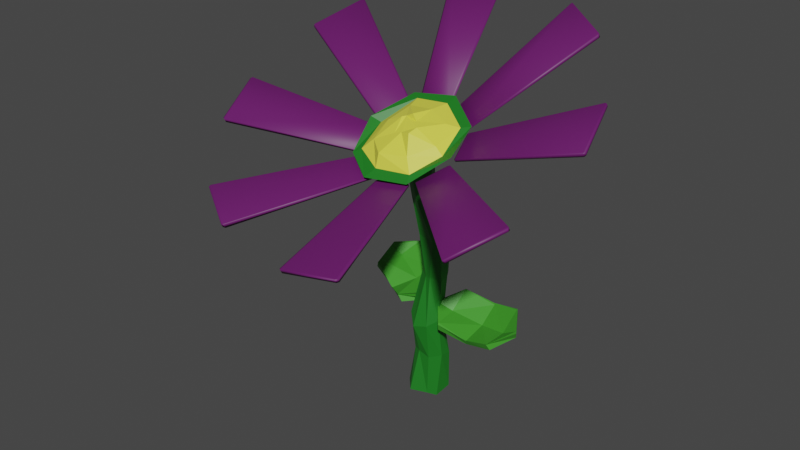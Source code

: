 # Source: FlowerPurple.blend  (saved by Blender 3.3.6; exported with 4.5.12 LTS)
import bpy
from mathutils import Matrix  # noqa: F401  (used for matrix-valued properties, if any)

bpy.ops.wm.read_factory_settings(use_empty=True)
scene = bpy.context.scene
scene.name = 'Scene'

# ---- collections
col_collection = bpy.data.collections.new('Collection'); scene.collection.children.link(col_collection)

# ---- materials (node trees are filled in below, after node groups)
mat_material_004 = bpy.data.materials.new('Material.004')
mat_material_004.use_transparent_shadow = False
mat_material_001 = bpy.data.materials.new('Material.001')
mat_material_001.use_transparent_shadow = False
mat_material_002 = bpy.data.materials.new('Material.002')
mat_material_002.use_transparent_shadow = False
mat_material_003 = bpy.data.materials.new('Material.003')
mat_material_003.use_transparent_shadow = False

# ---- material node trees
mat_material_004.use_nodes = True; mat_material_004.node_tree.nodes.clear()
_N = mat_material_004.node_tree.nodes; _L = mat_material_004.node_tree.links
n0 = _N.new('ShaderNodeBsdfPrincipled'); n0.name = 'Principled BSDF'; n0.location = (10, 300)
n0.distribution = 'GGX'
n0.subsurface_method = 'RANDOM_WALK_SKIN'
n0.inputs[0].default_value = (0.1336, 0.01061, 0.1308, 1.0)
n0.inputs[3].default_value = 1.45
n0.inputs[27].default_value = (0.0, 0.0, 0.0, 1.0)
n0.inputs[28].default_value = 1.0
n1 = _N.new('ShaderNodeOutputMaterial'); n1.name = 'Material Output'; n1.location = (300, 300)
_L.new(n0.outputs[0], n1.inputs[0])
n1.is_active_output = True
mat_material_001.use_nodes = True; mat_material_001.node_tree.nodes.clear()
_N = mat_material_001.node_tree.nodes; _L = mat_material_001.node_tree.links
n0 = _N.new('ShaderNodeBsdfPrincipled'); n0.name = 'Principled BSDF'; n0.location = (10, 300)
n0.distribution = 'GGX'
n0.subsurface_method = 'RANDOM_WALK_SKIN'
n0.inputs[0].default_value = (0.01114, 0.1788, 0.0137, 1.0)
n0.inputs[3].default_value = 1.45
n0.inputs[27].default_value = (0.0, 0.0, 0.0, 1.0)
n0.inputs[28].default_value = 1.0
n1 = _N.new('ShaderNodeOutputMaterial'); n1.name = 'Material Output'; n1.location = (300, 300)
_L.new(n0.outputs[0], n1.inputs[0])
n1.is_active_output = True
mat_material_002.use_nodes = True; mat_material_002.node_tree.nodes.clear()
_N = mat_material_002.node_tree.nodes; _L = mat_material_002.node_tree.links
n0 = _N.new('ShaderNodeBsdfPrincipled'); n0.name = 'Principled BSDF'; n0.location = (10, 300)
n0.distribution = 'GGX'
n0.subsurface_method = 'RANDOM_WALK_SKIN'
n0.inputs[0].default_value = (0.8, 0.7902, 0.0755, 1.0)
n0.inputs[3].default_value = 1.45
n0.inputs[27].default_value = (0.0, 0.0, 0.0, 1.0)
n0.inputs[28].default_value = 1.0
n1 = _N.new('ShaderNodeOutputMaterial'); n1.name = 'Material Output'; n1.location = (300, 300)
_L.new(n0.outputs[0], n1.inputs[0])
n1.is_active_output = True
mat_material_003.use_nodes = True; mat_material_003.node_tree.nodes.clear()
_N = mat_material_003.node_tree.nodes; _L = mat_material_003.node_tree.links
n0 = _N.new('ShaderNodeBsdfPrincipled'); n0.name = 'Principled BSDF'; n0.location = (10, 300)
n0.distribution = 'GGX'
n0.subsurface_method = 'RANDOM_WALK_SKIN'
n0.inputs[0].default_value = (0.04896, 0.3111, 0.02246, 1.0)
n0.inputs[3].default_value = 1.45
n0.inputs[27].default_value = (0.0, 0.0, 0.0, 1.0)
n0.inputs[28].default_value = 1.0
n1 = _N.new('ShaderNodeOutputMaterial'); n1.name = 'Material Output'; n1.location = (300, 300)
_L.new(n0.outputs[0], n1.inputs[0])
n1.is_active_output = True

# ---- world
world_world = bpy.data.worlds.new('World'); scene.world = world_world
world_world.use_nodes = True; world_world.node_tree.nodes.clear()
_N = world_world.node_tree.nodes; _L = world_world.node_tree.links
n0 = _N.new('ShaderNodeOutputWorld'); n0.name = 'World Output'; n0.location = (300, 300)
n1 = _N.new('ShaderNodeBackground'); n1.name = 'Background'; n1.location = (10, 300)
n1.inputs[0].default_value = (0.05088, 0.05088, 0.05088, 1.0)
_L.new(n1.outputs[0], n0.inputs[0])
n0.is_active_output = True
world_world.color = (0.05088, 0.05088, 0.05088)
world_world.use_sun_shadow = False
world_world.sun_shadow_jitter_overblur = 0.0

# ---- meshes
me_cube_001 = bpy.data.meshes.new('Cube.001')
me_cube_001.from_pydata([(0.9506, -0.52, 67.79), (0.9646, -0.5493, 67.87), (0.9146, -0.5154, 67.94), (0.9637, -0.5629, 68.17), (0.948, -0.5486, 68.43), (0.9139, -0.5256, 68.17), (0.8184, 0.06587, 71.36), (0.788, 0.0456, 71.36), (0.8209, 0.0835, 71.76), (0.8161, 0.03631, 71.99), (0.8202, 0.07324, 71.99), (0.7874, 0.03541, 71.59), (3.778, -0.6611, 78.75), (3.807, -0.6597, 79.16), (3.772, -0.6894, 78.75), (3.775, -0.71, 79.84), (3.77, -0.723, 79.49), (3.805, -0.6906, 79.84), (3.546, 0.3637, 84.99), (3.531, 0.3794, 85.31), (3.579, 0.3503, 85.31), (3.544, 0.314, 86.08), (3.577, 0.3194, 85.99), (3.529, 0.349, 85.98), (-1.265, -0.2606, 68.5), (-1.216, -0.2947, 68.42), (-1.266, -0.2852, 69.04), (-1.263, -0.305, 69.05), (-1.217, -0.3049, 68.65), (-1.126, -0.8856, 64.69), (-1.092, -0.8561, 65.0), (-1.124, -0.898, 64.7), (-1.126, -0.9243, 65.28), (-1.093, -0.8663, 65.23), (-4.161, -0.9115, 74.28), (-4.127, -0.8599, 74.19), (-4.127, -0.9246, 75.19), (-4.129, -0.9045, 75.18), (-4.163, -0.9423, 74.96), (-3.891, -1.922, 67.73), (-3.89, -1.934, 67.73), (-3.938, -1.922, 68.12), (-3.94, -1.953, 68.8), (-3.893, -1.981, 68.76), (-0.8418, 0.3411, 72.35), (-0.8344, 0.3611, 72.84), (-0.8222, 0.3175, 72.35), (-0.8348, 0.3549, 72.98), (-0.8435, 0.3117, 72.99), (-0.823, 0.3059, 72.61), (-1.199, -0.1463, 69.19), (-1.169, -0.1564, 69.28), (-1.228, -0.1743, 69.33), (-1.2, -0.1752, 69.83), (-1.229, -0.1833, 69.53), (-1.17, -0.168, 69.53), (-3.146, 1.554, 89.58), (-3.171, 1.554, 89.91), (-3.117, 1.563, 89.91), (-3.15, 1.504, 90.67), (-3.119, 1.536, 90.49), (-3.174, 1.522, 90.63), (-3.776, 0.6935, 83.99), (-3.78, 0.6572, 84.0), (-3.797, 0.6997, 84.37), (-3.78, 0.6445, 85.09), (-3.799, 0.6674, 85.09), (-3.782, 0.6282, 84.64), (-0.03304, 0.5239, 73.74), (0.004982, 0.5382, 74.37), (-0.03229, 0.5142, 73.74), (0.004982, 0.5382, 74.37), (-0.03403, 0.4885, 74.31), (-0.6596, 0.4272, 72.88), (-0.6573, 0.4177, 72.89), (-0.7106, 0.4283, 73.38), (-0.7106, 0.4277, 73.39), (-0.659, 0.392, 73.45), (-0.3085, 2.683, 98.11), (-0.3539, 2.72, 98.05), (-0.3563, 2.664, 99.07), (-0.3098, 2.663, 98.56), (-0.357, 2.673, 99.07), (-1.518, 2.496, 96.44), (-1.486, 2.545, 96.5), (-1.487, 2.489, 97.52), (-1.489, 2.499, 97.52), (-1.519, 2.476, 96.9), (0.7008, 0.1783, 71.94), (0.7482, 0.1578, 72.3), (0.6906, 0.1643, 71.95), (0.7481, 0.1555, 72.35), (0.6891, 0.1409, 72.46), (0.1674, 0.5029, 73.72), (0.1597, 0.4874, 73.72), (0.1429, 0.525, 74.33), (0.1429, 0.5239, 74.35), (0.1581, 0.4641, 74.24), (2.518, 1.722, 93.31), (2.51, 1.777, 93.42), (2.497, 1.719, 94.4), (2.516, 1.699, 93.8), (2.507, 1.733, 94.39), (1.496, 2.344, 96.75), (1.55, 2.361, 96.63), (1.54, 2.302, 97.6), (1.547, 2.317, 97.6), (1.495, 2.322, 97.21), (-0.4482, -1.327, 62.23), (-0.4424, -1.294, 62.46), (-0.4266, -1.348, 62.23), (-0.4281, -1.37, 62.7), (-0.4436, -1.311, 62.85), (-0.4496, -1.358, 62.86), (-1.012, -0.987, 64.09), (-1.033, -0.9819, 64.23), (-0.9736, -0.9728, 64.22), (-1.015, -1.016, 64.74), (-0.9748, -0.9906, 64.62), (-1.035, -1.005, 64.73), (-1.846, -3.906, 56.33), (-1.821, -3.921, 56.35), (-1.875, -3.937, 56.42), (-1.848, -3.955, 57.42), (-1.878, -3.975, 57.27), (-1.824, -3.962, 57.27), (-2.828, -3.312, 59.59), (-2.836, -3.356, 59.61), (-2.845, -3.301, 59.74), (-2.832, -3.361, 60.69), (-2.848, -3.344, 60.68), (-2.838, -3.395, 60.46), (0.3844, -1.252, 63.0), (0.3707, -1.232, 63.12), (0.4232, -1.264, 63.11), (0.4218, -1.285, 63.57), (0.3692, -1.254, 63.61), (0.3833, -1.282, 63.64), (-0.2534, -1.357, 62.08), (-0.291, -1.381, 62.1), (-0.2529, -1.334, 62.22), (-0.2558, -1.387, 62.72), (-0.2544, -1.356, 62.72), (-0.2923, -1.401, 62.54), (1.176, -4.09, 56.49), (1.207, -4.076, 56.67), (1.176, -4.119, 56.5), (1.173, -4.139, 57.58), (1.173, -4.162, 57.45), (1.204, -4.116, 57.57), (0.04076, -4.276, 54.87), (0.04644, -4.304, 54.88), (0.0005049, -4.274, 54.95), (0.03683, -4.325, 55.96), (-0.002201, -4.314, 55.84), (0.04355, -4.347, 55.83), (0.8877, -0.6775, 66.91), (0.9466, -0.6643, 66.93), (0.9448, -0.6911, 67.52), (0.8869, -0.6893, 67.17), (0.9381, -0.701, 67.52), (0.5453, -1.187, 63.53), (0.5395, -1.195, 63.53), (0.5292, -1.144, 63.87), (0.5284, -1.156, 64.13), (0.5377, -1.222, 64.13), (3.419, -2.292, 68.48), (3.433, -2.353, 68.51), (3.411, -2.349, 69.52), (3.431, -2.385, 69.23), (3.416, -2.339, 69.52), (2.739, -3.178, 62.72), (2.787, -3.194, 63.04), (2.734, -3.187, 62.72), (2.785, -3.227, 63.75), (2.731, -3.235, 63.76), (-0.8312, 0.438, 75.88), (-1.31, -0.3659, 71.4), (-1.106, -1.147, 65.85), (-0.4633, -1.551, 63.35), (0.4821, -1.422, 64.29), (1.047, -0.7967, 70.15), (0.853, 0.088, 73.58), (0.08822, 0.5803, 77.12), (-0.2641, -0.03694, 66.54), (-0.4248, -0.1755, 64.59), (-0.3021, -0.4833, 63.31), (-0.1717, -0.506, 62.69), (0.0419, -0.4687, 63.14), (0.189, -0.3097, 64.27), (0.09151, -0.06994, 65.17), (-0.0349, -0.04004, 65.21), (-0.3618, 0.1137, -0.495), (-0.1159, 0.4089, 0.268), (-0.452, -0.1474, 0.3646), (-0.1866, -0.4487, 0.2248), (0.1821, -0.3223, 0.268), (0.3103, -0.1491, -0.9159), (0.3782, 0.191, 0.5196), (0.1914, 0.4161, -0.3785), (-0.7467, -0.4973, 72.55), (-0.5522, -0.0508, 75.14), (-0.7441, -0.9271, 69.47), (-0.3368, -1.265, 68.56), (0.251, -1.128, 69.02), (0.6197, -0.7173, 71.1), (0.4577, -0.2328, 74.23), (-0.02577, -0.02185, 75.61), (-1.098, -0.2989, 70.24), (-0.6698, 0.3148, 75.32), (-0.9808, -1.024, 66.71), (-0.338, -1.352, 65.2), (0.4345, -1.277, 65.89), (0.7975, -0.7396, 69.41), (0.7106, -0.07417, 73.44), (0.05363, 0.3573, 75.94), (-0.3699, -0.523, 74.61), (-0.2945, -0.4727, 74.83), (-0.3128, -0.8193, 71.81), (-0.1501, -0.8063, 72.47), (0.08314, -0.874, 73.17), (0.1449, -0.7064, 74.09), (-0.005639, -0.5311, 74.52), (-0.1323, -0.4826, 75.84), (-0.04219, 0.1233, 55.34), (0.2174, 0.3602, 43.29), (0.1726, 0.3578, 32.17), (0.07841, 0.2244, 22.72), (0.1947, 0.2984, 9.511), (0.3861, 0.1724, 10.67), (0.2252, 0.1395, 20.88), (0.292, 0.1724, 32.98), (0.304, 0.1705, 42.83), (0.06621, 0.01331, 54.63), (0.1644, -0.1674, 53.57), (0.2924, -0.07268, 42.04), (0.2938, -0.03548, 31.93), (0.3078, -0.134, 21.21), (0.3761, -0.08008, 11.12), (0.1671, -0.2713, 10.57), (0.1667, -0.3641, 20.16), (0.05046, -0.1189, 32.35), (0.1406, -0.1615, 42.54), (0.06733, -0.2487, 52.5), (-0.1445, -0.3103, 52.88), (-0.04655, -0.09862, 42.57), (-0.08166, -0.07843, 31.91), (-0.1409, -0.4185, 19.2), (-0.09886, -0.2591, 11.37), (-0.2866, -0.1532, 10.95), (-0.3626, -0.2161, 21.42), (-0.31, 0.09445, 32.11), (-0.2837, -0.05468, 42.64), (-0.368, -0.2242, 54.0), (-0.3877, -0.1262, 54.07), (-0.2352, 0.2314, 43.02), (-0.2196, 0.1638, 31.44), (-0.3144, 0.04547, 21.91), (-0.2348, 0.2277, 10.65), (-0.1232, 0.3374, 10.15), (-0.1684, 0.1567, 21.68), (-0.1912, 0.3077, 31.97), (-0.08588, 0.371, 42.32), (-0.1313, 0.03232, 54.92)], [], [(14, 1, 3, 16), (20, 13, 17, 22), (29, 24, 35, 39), (21, 15, 4, 9), (2, 7, 11, 5), (8, 19, 23, 10), (35, 24, 26, 37), (41, 34, 38, 42), (50, 44, 56, 62), (43, 36, 27, 32), (25, 30, 33, 28), (31, 40, 43, 32), (58, 45, 47, 60), (64, 57, 61, 66), (73, 68, 79, 84), (65, 59, 48, 53), (46, 51, 55, 49), (52, 63, 67, 54), (78, 69, 71, 81), (84, 79, 82, 86), (93, 88, 99, 104), (85, 80, 72, 77), (70, 74, 77, 72), (75, 83, 87, 76), (98, 89, 91, 101), (104, 99, 102, 106), (114, 126, 120, 108), (105, 100, 92, 97), (90, 94, 97, 92), (95, 103, 107, 96), (121, 125, 111, 110), (127, 131, 124, 122), (138, 150, 144, 132), (129, 117, 113, 123), (109, 112, 118, 116), (115, 119, 130, 128), (145, 149, 135, 134), (151, 155, 148, 146), (161, 171, 166, 157), (153, 141, 137, 147), (133, 136, 142, 140), (139, 143, 154, 152), (166, 170, 158, 157), (172, 174, 169, 167), (175, 165, 160, 168), (156, 159, 164, 163), (162, 165, 175, 173), (0, 2, 1), (3, 5, 4), (6, 8, 7), (9, 11, 10), (12, 14, 13), (15, 17, 16), (18, 20, 19), (21, 23, 22), (26, 28, 27), (29, 31, 30), (36, 38, 37), (39, 41, 40), (44, 46, 45), (47, 49, 48), (50, 52, 51), (53, 55, 54), (56, 58, 57), (59, 61, 60), (62, 64, 63), (65, 67, 66), (68, 70, 69), (73, 75, 74), (80, 82, 81), (85, 87, 86), (88, 90, 89), (93, 95, 94), (100, 102, 101), (105, 107, 106), (108, 110, 109), (111, 113, 112), (114, 116, 115), (117, 119, 118), (120, 122, 121), (123, 125, 124), (126, 128, 127), (129, 131, 130), (132, 134, 133), (135, 137, 136), (138, 140, 139), (141, 143, 142), (144, 146, 145), (147, 149, 148), (150, 152, 151), (153, 155, 154), (158, 160, 159), (161, 163, 162), (168, 170, 169), (171, 173, 172), (6, 7, 2, 0), (1, 2, 5, 3), (4, 5, 11, 9), (10, 11, 7, 8), (18, 19, 8, 6), (9, 10, 23, 21), (22, 23, 19, 20), (12, 13, 20, 18), (21, 22, 17, 15), (16, 17, 13, 14), (0, 1, 14, 12), (15, 16, 3, 4), (29, 30, 25, 24), (24, 25, 28, 26), (27, 28, 33, 32), (32, 33, 30, 31), (39, 40, 31, 29), (42, 43, 40, 41), (35, 34, 41, 39), (43, 42, 38, 36), (37, 38, 34, 35), (36, 37, 26, 27), (50, 51, 46, 44), (45, 46, 49, 47), (48, 49, 55, 53), (54, 55, 51, 52), (62, 63, 52, 50), (53, 54, 67, 65), (66, 67, 63, 64), (56, 57, 64, 62), (65, 66, 61, 59), (60, 61, 57, 58), (44, 45, 58, 56), (59, 60, 47, 48), (73, 74, 70, 68), (69, 70, 72, 71), (76, 77, 74, 75), (84, 83, 75, 73), (77, 76, 87, 85), (86, 87, 83, 84), (85, 86, 82, 80), (81, 82, 79, 78), (68, 69, 78, 79), (80, 81, 71, 72), (93, 94, 90, 88), (89, 90, 92, 91), (96, 97, 94, 95), (104, 103, 95, 93), (97, 96, 107, 105), (106, 107, 103, 104), (105, 106, 102, 100), (101, 102, 99, 98), (88, 89, 98, 99), (100, 101, 91, 92), (116, 114, 108, 109), (109, 110, 111, 112), (112, 113, 117, 118), (118, 119, 115, 116), (128, 126, 114, 115), (119, 117, 129, 130), (130, 131, 127, 128), (122, 120, 126, 127), (131, 129, 123, 124), (124, 125, 121, 122), (110, 108, 120, 121), (125, 123, 113, 111), (140, 138, 132, 133), (133, 134, 135, 136), (136, 137, 141, 142), (142, 143, 139, 140), (152, 150, 138, 139), (143, 141, 153, 154), (154, 155, 151, 152), (146, 144, 150, 151), (155, 153, 147, 148), (148, 149, 145, 146), (134, 132, 144, 145), (149, 147, 137, 135), (163, 161, 157, 156), (156, 157, 158, 159), (159, 160, 165, 164), (164, 165, 162, 163), (173, 171, 161, 162), (175, 174, 172, 173), (167, 166, 171, 172), (174, 175, 168, 169), (169, 170, 166, 167), (170, 168, 160, 158), (6, 0, 12, 18), (183, 191, 184, 176), (229, 198, 199, 228), (181, 189, 190, 182), (179, 187, 188, 180), (177, 185, 186, 178), (182, 190, 191, 183), (180, 188, 189, 181), (178, 186, 187, 179), (176, 184, 185, 177), (192, 193, 199, 198, 197, 196, 195, 194), (239, 196, 197, 238), (249, 194, 195, 248), (259, 193, 192, 258), (228, 199, 193, 259), (238, 197, 198, 229), (248, 195, 196, 239), (258, 192, 194, 249), (181, 213, 212, 180), (183, 215, 214, 182), (178, 210, 208, 177), (180, 212, 211, 179), (182, 214, 213, 181), (176, 209, 215, 183), (177, 208, 209, 176), (179, 211, 210, 178), (206, 214, 215, 207), (204, 212, 213, 205), (202, 210, 211, 203), (201, 209, 208, 200), (207, 215, 209, 201), (205, 213, 214, 206), (203, 211, 212, 204), (200, 208, 210, 202), (204, 220, 219, 203), (223, 217, 216, 218, 219, 220, 221, 222), (202, 218, 216, 200), (207, 223, 222, 206), (205, 221, 220, 204), (203, 219, 218, 202), (200, 216, 217, 201), (201, 217, 223, 207), (206, 222, 221, 205), (185, 254, 253, 186), (254, 255, 252, 253), (255, 256, 251, 252), (256, 257, 250, 251), (257, 258, 249, 250), (187, 244, 243, 188), (244, 245, 242, 243), (245, 246, 241, 242), (246, 247, 240, 241), (247, 248, 239, 240), (189, 234, 233, 190), (234, 235, 232, 233), (235, 236, 231, 232), (236, 237, 230, 231), (237, 238, 229, 230), (191, 224, 263, 184), (224, 225, 262, 263), (225, 226, 261, 262), (226, 227, 260, 261), (227, 228, 259, 260), (184, 263, 254, 185), (263, 262, 255, 254), (262, 261, 256, 255), (261, 260, 257, 256), (260, 259, 258, 257), (186, 253, 244, 187), (253, 252, 245, 244), (252, 251, 246, 245), (251, 250, 247, 246), (250, 249, 248, 247), (188, 243, 234, 189), (243, 242, 235, 234), (242, 241, 236, 235), (241, 240, 237, 236), (240, 239, 238, 237), (190, 233, 224, 191), (233, 232, 225, 224), (232, 231, 226, 225), (231, 230, 227, 226), (230, 229, 228, 227)])
me_cube_001.polygons.foreach_set('use_smooth', [1, 1, 1, 1, 1, 1, 1, 1, 1, 1, 1, 1, 1, 1, 1, 1, 1, 1, 1, 1, 1, 1, 1, 1, 1, 1, 1, 1, 1, 1, 1, 1, 1, 1, 1, 1, 1, 1, 1, 1, 1, 1, 1, 1, 1, 1, 1, 1, 1, 1, 1, 1, 1, 1, 1, 1, 1, 1, 1, 1, 1, 1, 1, 1, 1, 1, 1, 1, 1, 1, 1, 1, 1, 1, 1, 1, 1, 1, 1, 1, 1, 1, 1, 1, 1, 1, 1, 1, 1, 1, 1, 1, 1, 1, 1, 1, 1, 1, 1, 1, 1, 1, 1, 1, 1, 1, 1, 1, 1, 1, 1, 1, 1, 1, 1, 1, 1, 1, 1, 1, 1, 1, 1, 1, 1, 1, 1, 1, 1, 1, 1, 1, 1, 1, 1, 1, 1, 1, 1, 1, 1, 1, 1, 1, 1, 1, 1, 1, 1, 1, 1, 1, 1, 1, 1, 1, 1, 1, 1, 1, 1, 1, 1, 1, 1, 1, 1, 1, 1, 1, 1, 1, 1, 1, 1, 1, 1, 1, 1, 1, 1, 1, 1, 1, 0, 0, 0, 0, 0, 0, 0, 0, 0, 0, 0, 0, 0, 0, 0, 0, 0, 0, 0, 0, 0, 0, 0, 0, 0, 0, 0, 0, 0, 0, 0, 0, 0, 0, 0, 0, 0, 0, 0, 0, 0, 0, 0, 0, 0, 0, 0, 0, 0, 0, 0, 0, 0, 0, 0, 0, 0, 0, 0, 0, 0, 0, 0, 0, 0, 0, 0, 0, 0, 0, 0, 0, 0, 0, 0, 0, 0, 0, 0, 0, 0, 0])
me_cube_001.polygons.foreach_set('material_index', [0, 0, 0, 0, 0, 0, 0, 0, 0, 0, 0, 0, 0, 0, 0, 0, 0, 0, 0, 0, 0, 0, 0, 0, 0, 0, 0, 0, 0, 0, 0, 0, 0, 0, 0, 0, 0, 0, 0, 0, 0, 0, 0, 0, 0, 0, 0, 0, 0, 0, 0, 0, 0, 0, 0, 0, 0, 0, 0, 0, 0, 0, 0, 0, 0, 0, 0, 0, 0, 0, 0, 0, 0, 0, 0, 0, 0, 0, 0, 0, 0, 0, 0, 0, 0, 0, 0, 0, 0, 0, 0, 0, 0, 0, 0, 0, 0, 0, 0, 0, 0, 0, 0, 0, 0, 0, 0, 0, 0, 0, 0, 0, 0, 0, 0, 0, 0, 0, 0, 0, 0, 0, 0, 0, 0, 0, 0, 0, 0, 0, 0, 0, 0, 0, 0, 0, 0, 0, 0, 0, 0, 0, 0, 0, 0, 0, 0, 0, 0, 0, 0, 0, 0, 0, 0, 0, 0, 0, 0, 0, 0, 0, 0, 0, 0, 0, 0, 0, 0, 0, 0, 0, 0, 0, 0, 0, 0, 0, 0, 0, 0, 0, 0, 0, 1, 1, 1, 1, 1, 1, 1, 1, 1, 1, 1, 1, 1, 1, 1, 1, 1, 1, 1, 1, 1, 1, 1, 1, 1, 2, 2, 2, 2, 2, 2, 2, 2, 2, 2, 2, 2, 2, 2, 2, 2, 2, 1, 1, 1, 1, 1, 1, 1, 1, 1, 1, 1, 1, 1, 1, 1, 1, 1, 1, 1, 1, 1, 1, 1, 1, 1, 1, 1, 1, 1, 1, 1, 1, 1, 1, 1, 1, 1, 1, 1, 1])
_uv = me_cube_001.uv_layers.new(name='UVMap')
_uv.uv.foreach_set('vector', [0.4151, 0.7537, 0.4414, 0.9963, 0.5584, 0.9963, 0.5848, 0.7537, 0.4222, 0.5078, 0.4222, 0.7422, 0.5778, 0.7422, 0.5778, 0.5078, 0.1285, 0.5038, 0.1285, 0.75, 0.3715, 0.75, 0.3715, 0.5029, 0.6278, 0.5061, 0.6278, 0.744, 0.8722, 0.7414, 0.8722, 0.5088, 0.4559, 0.01332, 0.4559, 0.2367, 0.5441, 0.2367, 0.5441, 0.01332, 0.4556, 0.2536, 0.4234, 0.4964, 0.5765, 0.4964, 0.5442, 0.2536, 0.375, 0.7535, 0.375, 0.9965, 0.5869, 0.9965, 0.6016, 0.7535, 0.4222, 0.5078, 0.4222, 0.7422, 0.5778, 0.7422, 0.5778, 0.5078, 0.1274, 0.5104, 0.1274, 0.7394, 0.3726, 0.7429, 0.3726, 0.5069, 0.6285, 0.5, 0.6285, 0.7464, 0.8715, 0.7455, 0.8715, 0.5, 0.4559, 0.01332, 0.4559, 0.2367, 0.5441, 0.2367, 0.5441, 0.01332, 0.3995, 0.2535, 0.3903, 0.4965, 0.625, 0.4965, 0.625, 0.2535, 0.4335, 0.7535, 0.473, 0.9965, 0.5269, 0.9965, 0.5664, 0.7535, 0.4186, 0.5079, 0.4186, 0.7421, 0.5814, 0.7421, 0.5814, 0.5079, 0.1257, 0.5146, 0.1257, 0.7355, 0.375, 0.7413, 0.375, 0.5086, 0.6273, 0.507, 0.6273, 0.7429, 0.8727, 0.7393, 0.8727, 0.5106, 0.4497, 0.01358, 0.4497, 0.2364, 0.5503, 0.2364, 0.5503, 0.01358, 0.4613, 0.2536, 0.4267, 0.4964, 0.5732, 0.4964, 0.5385, 0.2536, 0.4492, 0.7533, 0.4999, 0.9967, 0.4999, 0.9967, 0.5508, 0.7533, 0.375, 0.5086, 0.375, 0.7413, 0.6086, 0.7413, 0.6086, 0.5086, 0.1263, 0.5137, 0.1263, 0.7361, 0.375, 0.7419, 0.375, 0.5084, 0.6257, 0.5088, 0.6257, 0.7413, 0.875, 0.7351, 0.875, 0.5147, 0.4031, 0.01489, 0.4031, 0.2353, 0.625, 0.2353, 0.625, 0.01489, 0.4976, 0.2533, 0.4478, 0.4967, 0.5521, 0.4967, 0.5023, 0.2533, 0.4434, 0.7534, 0.4899, 0.9966, 0.51, 0.9966, 0.5566, 0.7534, 0.375, 0.5084, 0.375, 0.7419, 0.597, 0.7418, 0.597, 0.5084, 0.1281, 0.5079, 0.3719, 0.5054, 0.3719, 0.7443, 0.1281, 0.7418, 0.6263, 0.5084, 0.6263, 0.7414, 0.875, 0.736, 0.875, 0.5145, 0.4231, 0.01401, 0.4231, 0.2355, 0.625, 0.2355, 0.625, 0.014, 0.4952, 0.2533, 0.4465, 0.4967, 0.5535, 0.4967, 0.5046, 0.2533, 0.3955, 0.7533, 0.6047, 0.7533, 0.5921, 0.9967, 0.4082, 0.9967, 0.4029, 0.5084, 0.5971, 0.5084, 0.5971, 0.7416, 0.4029, 0.7416, 0.1271, 0.5126, 0.3729, 0.508, 0.3729, 0.7422, 0.1271, 0.7376, 0.6281, 0.5052, 0.8719, 0.5075, 0.8719, 0.7421, 0.6281, 0.7445, 0.4228, 0.01445, 0.5772, 0.01445, 0.5772, 0.2355, 0.4228, 0.2355, 0.4025, 0.2534, 0.5979, 0.2534, 0.6082, 0.4966, 0.3921, 0.4966, 0.3969, 0.7533, 0.6033, 0.7533, 0.5897, 0.9967, 0.4106, 0.9967, 0.3918, 0.5086, 0.6082, 0.5086, 0.6082, 0.7414, 0.3918, 0.7414, 0.1286, 0.5028, 0.3714, 0.502, 0.3714, 0.75, 0.1286, 0.75, 0.6272, 0.5079, 0.8728, 0.5124, 0.8728, 0.7378, 0.6272, 0.7423, 0.4038, 0.01482, 0.5962, 0.01482, 0.5962, 0.2352, 0.4038, 0.2352, 0.4136, 0.2533, 0.5867, 0.2533, 0.6016, 0.4967, 0.3986, 0.4967, 0.375, 0.7536, 0.6128, 0.7536, 0.6056, 0.9964, 0.375, 0.9964, 0.4181, 0.5079, 0.5819, 0.5079, 0.5819, 0.7421, 0.4181, 0.7421, 0.6285, 0.5, 0.8715, 0.5, 0.8715, 0.7469, 0.6285, 0.7477, 0.449, 0.01361, 0.551, 0.01361, 0.551, 0.2364, 0.449, 0.2364, 0.3915, 0.2535, 0.625, 0.2535, 0.625, 0.4965, 0.3854, 0.4965, 0.4267, 0.008029, 0.4559, 0.01332, 0.5056, 0.0, 0.6229, 0.0, 0.5441, 0.01332, 0.625, 0.01673, 0.4267, 0.2413, 0.5345, 0.25, 0.4559, 0.2367, 0.625, 0.2496, 0.5441, 0.2367, 0.6233, 0.25, 0.4061, 0.7529, 0.4151, 0.7537, 0.4697, 0.7501, 0.6278, 0.744, 0.6268, 0.7461, 0.6322, 0.75, 0.3722, 0.506, 0.375, 0.5002, 0.3749, 0.5, 0.6278, 0.5061, 0.6305, 0.5039, 0.6268, 0.5115, 0.6201, 0.0, 0.5441, 0.01332, 0.625, 0.0005033, 0.3985, 0.2534, 0.3995, 0.2535, 0.5351, 0.25, 0.6285, 0.7464, 0.6263, 0.7358, 0.6292, 0.7468, 0.3898, 0.4963, 0.4702, 0.4994, 0.3903, 0.4965, 0.4308, 0.01028, 0.4497, 0.01358, 0.5696, 0.0, 0.6236, 0.0, 0.5503, 0.01358, 0.625, 0.0003945, 0.4308, 0.2395, 0.5453, 0.2499, 0.4497, 0.2364, 0.625, 0.2293, 0.5503, 0.2364, 0.6226, 0.2499, 0.3726, 0.7429, 0.3749, 0.75, 0.375, 0.7498, 0.6273, 0.7429, 0.6268, 0.7396, 0.6309, 0.7466, 0.4081, 0.4976, 0.461, 0.5, 0.4267, 0.4964, 0.625, 0.4999, 0.5732, 0.4964, 0.6239, 0.5, 0.4023, 0.01444, 0.4031, 0.01489, 0.6239, 0.0, 0.4023, 0.2354, 0.6191, 0.25, 0.4031, 0.2353, 0.622, 0.7512, 0.6056, 0.7504, 0.5508, 0.7533, 0.625, 0.4999, 0.5521, 0.4967, 0.623, 0.4999, 0.4192, 0.0141, 0.4231, 0.01401, 0.6026, 0.0003474, 0.4192, 0.2366, 0.6144, 0.25, 0.4231, 0.2355, 0.625, 0.7501, 0.6224, 0.75, 0.5566, 0.7534, 0.6263, 0.5084, 0.6314, 0.5015, 0.6262, 0.509, 0.3999, 0.9974, 0.4082, 0.9967, 0.4675, 1.0, 0.5921, 0.9967, 0.625, 0.9995, 0.6219, 1.0, 0.1281, 0.5079, 0.125, 0.5009, 0.1256, 0.5, 0.8719, 0.5075, 0.8709, 0.5064, 0.8738, 0.5257, 0.387, 0.7429, 0.4029, 0.7416, 0.4085, 0.7484, 0.625, 0.74, 0.6174, 0.7484, 0.5971, 0.7416, 0.387, 0.5045, 0.4059, 0.5, 0.4029, 0.5084, 0.625, 0.5012, 0.5971, 0.5084, 0.6216, 0.5, 0.1271, 0.7376, 0.1254, 0.75, 0.125, 0.7472, 0.8697, 0.7432, 0.8728, 0.7378, 0.8734, 0.7297, 0.3909, 0.2517, 0.427, 0.25, 0.4136, 0.2533, 0.625, 0.2505, 0.5867, 0.2533, 0.6195, 0.25, 0.3878, 0.7426, 0.3918, 0.7414, 0.4166, 0.7498, 0.625, 0.7479, 0.6227, 0.7498, 0.6082, 0.7414, 0.3878, 0.5087, 0.4182, 0.5012, 0.3918, 0.5086, 0.625, 0.5138, 0.6082, 0.5086, 0.6208, 0.5012, 0.6171, 0.0001829, 0.625, 0.001661, 0.551, 0.01361, 0.3911, 0.2534, 0.521, 0.25, 0.3915, 0.2535, 0.6176, 0.7479, 0.606, 0.75, 0.5819, 0.7421, 0.3852, 0.4963, 0.3854, 0.4965, 0.4598, 0.4993, 0.375, 0.2496, 0.4559, 0.2367, 0.4559, 0.01332, 0.375, 0.01636, 0.5056, 0.0, 0.4559, 0.01332, 0.5441, 0.01332, 0.6229, 0.0, 0.625, 0.01673, 0.5441, 0.01332, 0.5441, 0.2367, 0.625, 0.2496, 0.5442, 0.2536, 0.5441, 0.2367, 0.4559, 0.2367, 0.4556, 0.2536, 0.3722, 0.506, 0.3749, 0.5, 0.1322, 0.5, 0.1278, 0.5086, 0.8722, 0.5088, 0.8749, 0.5, 0.6322, 0.5, 0.6278, 0.5061, 0.5778, 0.5078, 0.5765, 0.4964, 0.4234, 0.4964, 0.4222, 0.5078, 0.3722, 0.7441, 0.4222, 0.7422, 0.4222, 0.5078, 0.3722, 0.506, 0.6278, 0.5061, 0.5778, 0.5078, 0.5778, 0.7422, 0.6278, 0.744, 0.5848, 0.7537, 0.5778, 0.7422, 0.4222, 0.7422, 0.4151, 0.7537, 0.375, 0.9945, 0.4414, 0.9963, 0.4151, 0.7537, 0.375, 0.7502, 0.625, 0.7501, 0.5848, 0.7537, 0.5584, 0.9963, 0.625, 0.9946, 0.375, 0.2434, 0.4559, 0.2367, 0.4559, 0.01332, 0.375, 0.0, 0.4076, 0.0, 0.4559, 0.01332, 0.5441, 0.01332, 0.6201, 0.0, 0.625, 0.0005033, 0.5441, 0.01332, 0.5441, 0.2367, 0.625, 0.2469, 0.625, 0.2535, 0.5441, 0.2367, 0.4559, 0.2367, 0.3995, 0.2535, 0.375, 0.4988, 0.3903, 0.4965, 0.3995, 0.2535, 0.375, 0.2559, 0.5778, 0.5078, 0.625, 0.4965, 0.3903, 0.4965, 0.4222, 0.5078, 0.3715, 0.75, 0.4222, 0.7422, 0.4222, 0.5078, 0.3715, 0.5029, 0.6285, 0.5, 0.5778, 0.5078, 0.5778, 0.7422, 0.6285, 0.7464, 0.6016, 0.7535, 0.5778, 0.7422, 0.4222, 0.7422, 0.375, 0.7535, 0.6285, 0.7464, 0.6319, 0.75, 0.8748, 0.75, 0.8715, 0.7455, 0.375, 0.2296, 0.4497, 0.2364, 0.4497, 0.01358, 0.375, 0.0003978, 0.5696, 0.0, 0.4497, 0.01358, 0.5503, 0.01358, 0.6236, 0.0, 0.625, 0.0003945, 0.5503, 0.01358, 0.5503, 0.2364, 0.625, 0.2293, 0.5385, 0.2536, 0.5503, 0.2364, 0.4497, 0.2364, 0.4613, 0.2536, 0.375, 0.4999, 0.4267, 0.4964, 0.4613, 0.2536, 0.375, 0.2547, 0.625, 0.2546, 0.5385, 0.2536, 0.5732, 0.4964, 0.625, 0.4999, 0.5814, 0.5079, 0.5732, 0.4964, 0.4267, 0.4964, 0.4186, 0.5079, 0.3726, 0.7429, 0.4186, 0.7421, 0.4186, 0.5079, 0.3726, 0.5069, 0.6273, 0.507, 0.5814, 0.5079, 0.5814, 0.7421, 0.6273, 0.7429, 0.5664, 0.7535, 0.5814, 0.7421, 0.4186, 0.7421, 0.4335, 0.7535, 0.1274, 0.7394, 0.132, 0.75, 0.3749, 0.75, 0.3726, 0.7429, 0.6273, 0.7429, 0.632, 0.75, 0.8749, 0.75, 0.8727, 0.7393, 0.375, 0.2239, 0.4031, 0.2353, 0.4031, 0.01489, 0.375, 0.002904, 0.6239, 0.0, 0.4031, 0.01489, 0.625, 0.01489, 0.6239, 0.0, 0.5023, 0.2533, 0.625, 0.2353, 0.4031, 0.2353, 0.4976, 0.2533, 0.375, 0.5, 0.4478, 0.4967, 0.4976, 0.2533, 0.375, 0.2513, 0.625, 0.2506, 0.5023, 0.2533, 0.5521, 0.4967, 0.625, 0.4999, 0.6086, 0.5086, 0.5521, 0.4967, 0.4478, 0.4967, 0.375, 0.5086, 0.6257, 0.5088, 0.6086, 0.5086, 0.6086, 0.7413, 0.6257, 0.7413, 0.5508, 0.7533, 0.6086, 0.7413, 0.375, 0.7413, 0.4492, 0.7533, 0.1257, 0.7355, 0.1315, 0.75, 0.375, 0.75, 0.375, 0.7413, 0.6257, 0.7413, 0.6315, 0.75, 0.875, 0.75, 0.875, 0.7351, 0.375, 0.2491, 0.4231, 0.2355, 0.4231, 0.01401, 0.375, 0.02654, 0.6037, 0.0, 0.4231, 0.01401, 0.625, 0.014, 0.6238, 0.0, 0.5046, 0.2533, 0.625, 0.2355, 0.4231, 0.2355, 0.4952, 0.2533, 0.375, 0.5084, 0.375, 0.5, 0.1316, 0.5, 0.1263, 0.5137, 0.875, 0.5145, 0.875, 0.5, 0.6316, 0.5, 0.6263, 0.5084, 0.597, 0.5084, 0.5535, 0.4967, 0.4465, 0.4967, 0.375, 0.5084, 0.6263, 0.5084, 0.597, 0.5084, 0.597, 0.7418, 0.6263, 0.7414, 0.5566, 0.7534, 0.597, 0.7418, 0.375, 0.7419, 0.4434, 0.7534, 0.375, 0.9974, 0.4899, 0.9966, 0.4434, 0.7534, 0.375, 0.75, 0.625, 0.7501, 0.5566, 0.7534, 0.51, 0.9966, 0.625, 0.9988, 0.125, 0.5009, 0.1281, 0.5079, 0.1281, 0.7418, 0.125, 0.722, 0.4675, 1.0, 0.4082, 0.9967, 0.5921, 0.9967, 0.6219, 1.0, 0.875, 0.7491, 0.8719, 0.7421, 0.8719, 0.5075, 0.875, 0.528, 0.5772, 0.2355, 0.5979, 0.2534, 0.4025, 0.2534, 0.4228, 0.2355, 0.3689, 0.5, 0.3719, 0.5054, 0.1281, 0.5079, 0.1256, 0.5, 0.869, 0.5, 0.8719, 0.5075, 0.6281, 0.5052, 0.6257, 0.5, 0.6082, 0.4966, 0.5971, 0.5084, 0.4029, 0.5084, 0.3921, 0.4966, 0.4029, 0.7416, 0.3719, 0.7443, 0.3719, 0.5054, 0.4029, 0.5084, 0.5971, 0.5084, 0.6281, 0.5052, 0.6281, 0.7445, 0.5971, 0.7416, 0.5971, 0.7416, 0.6047, 0.7533, 0.3955, 0.7533, 0.4029, 0.7416, 0.4082, 0.9967, 0.375, 0.9995, 0.375, 0.7556, 0.3955, 0.7533, 0.6047, 0.7533, 0.625, 0.7557, 0.625, 0.9995, 0.5921, 0.9967, 0.125, 0.5268, 0.1271, 0.5126, 0.1271, 0.7376, 0.125, 0.7472, 0.3805, 1.0, 0.4106, 0.9967, 0.5897, 0.9967, 0.573, 1.0, 0.875, 0.7232, 0.8728, 0.7378, 0.8728, 0.5124, 0.875, 0.5028, 0.5962, 0.2352, 0.5867, 0.2533, 0.4136, 0.2533, 0.4038, 0.2352, 0.3986, 0.4967, 0.375, 0.4962, 0.375, 0.2505, 0.4136, 0.2533, 0.5867, 0.2533, 0.625, 0.2505, 0.625, 0.4961, 0.6016, 0.4967, 0.6016, 0.4967, 0.6082, 0.5086, 0.3918, 0.5086, 0.3986, 0.4967, 0.3918, 0.7414, 0.3729, 0.7422, 0.3729, 0.508, 0.3918, 0.5086, 0.6082, 0.5086, 0.6272, 0.5079, 0.6272, 0.7423, 0.6082, 0.7414, 0.6082, 0.7414, 0.6033, 0.7533, 0.3969, 0.7533, 0.3918, 0.7414, 0.1254, 0.75, 0.1271, 0.7376, 0.3729, 0.7422, 0.3688, 0.75, 0.6254, 0.75, 0.6272, 0.7423, 0.8728, 0.7378, 0.8688, 0.75, 0.449, 0.2364, 0.375, 0.2477, 0.375, 0.0, 0.449, 0.01361, 0.449, 0.01361, 0.3843, 0.0, 0.6162, 0.0, 0.551, 0.01361, 0.551, 0.01361, 0.625, 0.001661, 0.625, 0.25, 0.551, 0.2364, 0.551, 0.2364, 0.625, 0.2535, 0.3915, 0.2535, 0.449, 0.2364, 0.3854, 0.4965, 0.375, 0.4955, 0.375, 0.2526, 0.3915, 0.2535, 0.625, 0.4965, 0.5819, 0.5079, 0.4181, 0.5079, 0.3854, 0.4965, 0.4181, 0.7421, 0.3714, 0.75, 0.3714, 0.502, 0.4181, 0.5079, 0.5819, 0.5079, 0.6285, 0.5, 0.6285, 0.7477, 0.5819, 0.7421, 0.5819, 0.7421, 0.6128, 0.7536, 0.375, 0.7536, 0.4181, 0.7421, 0.6306, 0.75, 0.6285, 0.7477, 0.8715, 0.7469, 0.8735, 0.75, 0.1278, 0.5086, 0.1278, 0.7416, 0.3722, 0.7441, 0.3722, 0.506, 0.0, 0.0, 0.0, 0.0, 0.0, 0.0, 0.0, 0.0, 0.0, 0.0, 0.0, 0.0, 0.0, 0.0, 0.0, 0.0, 0.0, 0.0, 0.0, 0.0, 0.0, 0.0, 0.0, 0.0, 0.0, 0.0, 0.0, 0.0, 0.0, 0.0, 0.0, 0.0, 0.0, 0.0, 0.0, 0.0, 0.0, 0.0, 0.0, 0.0, 0.0, 0.0, 0.0, 0.0, 0.0, 0.0, 0.0, 0.0, 0.0, 0.0, 0.0, 0.0, 0.0, 0.0, 0.0, 0.0, 0.0, 0.0, 0.0, 0.0, 0.0, 0.0, 0.0, 0.0, 0.0, 0.0, 0.0, 0.0, 0.0, 0.0, 0.0, 0.0, 0.0, 0.0, 0.0, 0.0, 0.0, 0.0, 0.0, 0.0, 0.0, 0.0, 0.0, 0.0, 0.0, 0.0, 0.0, 0.0, 0.0, 0.0, 0.0, 0.0, 0.0, 0.0, 0.0, 0.0, 0.0, 0.0, 0.0, 0.0, 0.0, 0.0, 0.0, 0.0, 0.0, 0.0, 0.0, 0.0, 0.0, 0.0, 0.0, 0.0, 0.0, 0.0, 0.0, 0.0, 0.0, 0.0, 0.0, 0.0, 0.0, 0.0, 0.0, 0.0, 0.0, 0.0, 0.0, 0.0, 0.0, 0.0, 0.0, 0.0, 0.0, 0.0, 0.0, 0.0, 0.0, 0.0, 0.0, 0.0, 0.0, 0.0, 0.0, 0.0, 0.0, 0.0, 0.0, 0.0, 0.0, 0.0, 0.0, 0.0, 0.0, 0.0, 0.0, 0.0, 0.0, 0.0, 0.0, 0.0, 0.0, 0.0, 0.0, 0.0, 0.0, 0.0, 0.0, 0.0, 0.0, 0.0, 0.0, 0.0, 0.0, 0.0, 0.0, 0.0, 0.0, 0.0, 0.0, 0.0, 0.0, 0.0, 0.0, 0.0, 0.0, 0.0, 0.0, 0.0, 0.0, 0.0, 0.0, 0.0, 0.0, 0.0, 0.0, 0.0, 0.0, 0.0, 0.0, 0.0, 0.0, 0.0, 0.0, 0.0, 0.0, 0.0, 0.0, 0.0, 0.0, 0.0, 0.0, 0.0, 0.0, 0.0, 0.0, 0.0, 0.0, 0.0, 0.0, 0.0, 0.0, 0.0, 0.0, 0.0, 0.0, 0.0, 0.0, 0.0, 0.0, 0.0, 0.0, 0.0, 0.0, 0.0, 0.0, 0.0, 0.0, 0.0, 0.0, 0.0, 0.0, 0.0, 0.0, 0.0, 0.0, 0.0, 0.0, 0.0, 0.0, 0.0, 0.0, 0.0, 0.0, 0.0, 0.0, 0.0, 0.0, 0.0, 0.0, 0.0, 0.0, 0.0, 0.0, 0.0, 0.0, 0.0, 0.0, 0.0, 0.0, 0.0, 0.0, 0.0, 0.0, 0.0, 0.0, 0.0, 0.0, 0.0, 0.0, 0.0, 0.0, 0.0, 0.0, 0.0, 0.0, 0.0, 0.0, 0.0, 0.0, 0.0, 0.0, 0.0, 0.0, 0.0, 0.0, 0.0, 0.0, 0.0, 0.0, 0.0, 0.0, 0.0, 0.0, 0.0, 0.0, 0.0, 0.0, 0.0, 0.0, 0.0, 0.0, 0.0, 0.0, 0.0, 0.0, 0.0, 0.0, 0.0, 0.0, 0.0, 0.0, 0.0, 0.0, 0.0, 0.0, 0.0, 0.0, 0.0, 0.0, 0.0, 0.0, 0.0, 0.0, 0.0, 0.0, 0.0, 0.0, 0.0, 0.0, 0.0, 0.0, 0.0, 0.0, 0.0, 0.0, 0.0, 0.0, 0.0, 0.0, 0.0, 0.0, 0.0, 0.0, 0.0, 0.0, 0.0, 0.0, 0.0, 0.0, 0.0, 0.0, 0.0, 0.0, 0.0, 0.0, 0.0, 0.0, 0.0, 0.0, 0.0, 0.0, 0.0, 0.0, 0.0, 0.0, 0.0, 0.0, 0.0, 0.0, 0.0, 0.0, 0.0, 0.0, 0.0, 0.0, 0.0, 0.0, 0.0, 0.0, 0.0, 0.0, 0.0, 0.0, 0.0, 0.0, 0.0, 0.0, 0.0, 0.0, 0.0, 0.0, 0.0, 0.0, 0.0, 0.0, 0.0, 0.0, 0.0, 0.0, 0.0, 0.0, 0.0, 0.0, 0.0, 0.0, 0.0, 0.0, 0.0, 0.0, 0.0, 0.0, 0.0, 0.0, 0.0, 0.0, 0.0, 0.0, 0.0, 0.0, 0.0, 0.0, 0.0, 0.0, 0.0, 0.0, 0.0, 0.0, 0.0, 0.0, 0.0, 0.0, 0.0, 0.0, 0.0, 0.0, 0.0, 0.0, 0.0, 0.0, 0.0, 0.0, 0.0, 0.0, 0.0, 0.0, 0.0, 0.0, 0.0, 0.0, 0.0, 0.0, 0.0, 0.0, 0.0, 0.0, 0.0, 0.0, 0.0, 0.0, 0.0, 0.0, 0.0, 0.0, 0.0, 0.0, 0.0, 0.0, 0.0, 0.0, 0.0, 0.0, 0.0, 0.0, 0.0, 0.0, 0.0, 0.0, 0.0, 0.0, 0.0, 0.0, 0.0, 0.0, 0.0, 0.0, 0.0, 0.0, 0.0, 0.0, 0.0, 0.0, 0.0, 0.0, 0.0, 0.0, 0.0, 0.0, 0.0, 0.0, 0.0, 0.0, 0.0, 0.0, 0.0, 0.0, 0.0, 0.0, 0.0, 0.0, 0.0, 0.0, 0.0, 0.0, 0.0, 0.0, 0.0, 0.0, 0.0, 0.0, 0.0, 0.0, 0.0, 0.0, 0.0, 0.0, 0.0, 0.0, 0.0, 0.0, 0.0, 0.0, 0.0, 0.0, 0.0, 0.0, 0.0, 0.0, 0.0, 0.0, 0.0, 0.0, 0.0, 0.0, 0.0, 0.0, 0.0, 0.0, 0.0, 0.0, 0.0, 0.0, 0.0, 0.0, 0.0, 0.0, 0.0, 0.0, 0.0, 0.0, 0.0, 0.0, 0.0, 0.0, 0.0, 0.0, 0.0, 0.0, 0.0, 0.0, 0.0, 0.0, 0.0, 0.0, 0.0, 0.0, 0.0, 0.0, 0.0, 0.0, 0.0, 0.0, 0.0, 0.0, 0.0, 0.0, 0.0, 0.0, 0.0, 0.0, 0.0, 0.0, 0.0, 0.0, 0.0, 0.0, 0.0, 0.0, 0.0, 0.0, 0.0, 0.0, 0.0, 0.0, 0.0, 0.0, 0.0, 0.0, 0.0, 0.0, 0.0, 0.0, 0.0, 0.0, 0.0, 0.0, 0.0, 0.0, 0.0, 0.0, 0.0, 0.0, 0.0, 0.0, 0.0, 0.0, 0.0, 0.0, 0.0, 0.0, 0.0, 0.0, 0.0, 0.0, 0.0, 0.0, 0.0, 0.0, 0.0, 0.0, 0.0, 0.0, 0.0, 0.0, 0.0, 0.0, 0.0, 0.0, 0.0, 0.0, 0.0, 0.0, 0.0, 0.0, 0.0, 0.0, 0.0, 0.0, 0.0, 0.0, 0.0, 0.0, 0.0])
me_cube_001.materials.append(mat_material_004)
me_cube_001.materials.append(mat_material_001)
me_cube_001.materials.append(mat_material_002)
me_cube_001.update()
me_plane = bpy.data.meshes.new('Plane')
me_plane.from_pydata([(-0.8319, -2.477, 3.803), (-0.8598, -0.5708, 3.783), (-0.7977, -1.507, 3.484), (-1.897, -2.529, 3.439), (-1.902, -0.5497, 3.387), (-1.902, -1.588, 3.208), (-0.3205, -1.407, 3.831), (-2.868, -2.478, 3.795), (-2.81, -0.5036, 3.822), (-2.86, -1.445, 3.495), (-3.399, -1.507, 3.879), (-0.8375, -2.488, 3.784), (-0.8803, -0.4857, 3.768), (-1.841, -2.598, 3.448), (-1.867, -0.5544, 3.402), (-0.2762, -1.465, 3.83), (-2.855, -2.543, 3.755), (-2.789, -0.5037, 3.782), (-3.464, -1.4, 3.91), (-0.8845, -2.53, 3.515), (-0.8501, -0.4528, 3.494), (-0.9084, -1.437, 3.146), (-1.861, -2.577, 3.188), (-1.829, -0.596, 3.102), (-1.787, -1.634, 2.881), (-0.2875, -1.425, 3.615), (-2.857, -2.486, 3.512), (-2.881, -0.5139, 3.529), (-2.868, -1.465, 3.24), (-3.384, -1.437, 3.591), (2.017, -3.867, 3.779), (2.768, -2.286, 3.764), (2.464, -3.118, 3.434), (1.046, -3.201, 3.398), (1.868, -1.5, 3.319), (1.401, -2.454, 3.229), (2.871, -3.214, 3.739), (0.2369, -2.646, 3.764), (1.136, -1.008, 3.842), (0.6922, -1.756, 3.455), (0.1766, -1.592, 3.834), (1.998, -3.879, 3.741), (2.805, -2.114, 3.734), (1.084, -3.388, 3.416), (1.926, -1.55, 3.349), (2.898, -3.367, 3.737), (0.2038, -2.774, 3.683), (1.171, -1.033, 3.762), (0.1544, -1.329, 3.896), (1.881, -3.896, 3.492), (2.885, -2.094, 3.473), (2.332, -2.865, 3.045), (1.068, -3.327, 3.184), (1.956, -1.667, 3.037), (1.559, -2.672, 2.864), (2.912, -3.284, 3.594), (0.2497, -2.673, 3.485), (1.004, -0.9414, 3.545), (0.6608, -1.78, 3.234), (0.2613, -1.49, 3.548)], [], [(5, 2, 1, 4), (3, 0, 2, 5), (2, 0, 6), (1, 2, 6), (5, 4, 8, 9), (3, 5, 9, 7), (9, 10, 7), (8, 10, 9), (12, 20, 23, 14), (11, 19, 25, 15), (15, 25, 20, 12), (13, 22, 19, 11), (18, 29, 26, 16), (17, 27, 29, 18), (16, 26, 22, 13), (14, 23, 27, 17), (7, 16, 13, 3), (8, 17, 18, 10), (10, 18, 16, 7), (3, 13, 11, 0), (6, 15, 12, 1), (0, 11, 15, 6), (1, 12, 14, 4), (4, 14, 17, 8), (24, 23, 20, 21), (22, 24, 21, 19), (21, 25, 19), (20, 25, 21), (24, 28, 27, 23), (22, 26, 28, 24), (28, 26, 29), (27, 28, 29), (35, 32, 31, 34), (33, 30, 32, 35), (32, 30, 36), (31, 32, 36), (35, 34, 38, 39), (33, 35, 39, 37), (39, 40, 37), (38, 40, 39), (42, 50, 53, 44), (41, 49, 55, 45), (45, 55, 50, 42), (43, 52, 49, 41), (48, 59, 56, 46), (47, 57, 59, 48), (46, 56, 52, 43), (44, 53, 57, 47), (37, 46, 43, 33), (38, 47, 48, 40), (40, 48, 46, 37), (33, 43, 41, 30), (36, 45, 42, 31), (30, 41, 45, 36), (31, 42, 44, 34), (34, 44, 47, 38), (54, 53, 50, 51), (52, 54, 51, 49), (51, 55, 49), (50, 55, 51), (54, 58, 57, 53), (52, 56, 58, 54), (58, 56, 59), (57, 58, 59)])
_uv = me_plane.uv_layers.new(name='UVMap')
_uv.uv.foreach_set('vector', [0.5, 0.5142, 1.0, 0.5142, 1.0, 1.0, 0.5, 1.0, 0.5, 0.0, 1.0, 0.0, 1.0, 0.5142, 0.5, 0.5142, 1.0, 0.5142, 1.0, 0.0, 1.0, 0.5142, 1.0, 1.0, 1.0, 0.5142, 1.0, 1.0, 0.5, 0.5142, 0.5, 1.0, 1.0, 1.0, 1.0, 0.5142, 0.5, 0.0, 0.5, 0.5142, 1.0, 0.5142, 1.0, 0.0, 1.0, 0.5142, 1.0, 0.5142, 1.0, 0.0, 1.0, 1.0, 1.0, 1.0, 1.0, 0.5142, 1.0, 1.0, 1.0, 1.0, 0.5, 1.0, 0.5, 1.0, 1.0, 0.0, 1.0, 0.0, 1.0, 0.5142, 1.0, 0.5142, 1.0, 1.0, 1.0, 1.0, 1.0, 1.0, 1.0, 1.0, 0.5, 0.0, 0.5, 0.0, 1.0, 0.0, 1.0, 0.0, 1.0, 0.5142, 1.0, 0.5142, 1.0, 0.0, 1.0, 0.0, 1.0, 1.0, 1.0, 1.0, 1.0, 1.0, 1.0, 1.0, 1.0, 0.0, 1.0, 0.0, 0.5, 0.0, 0.5, 0.0, 0.5, 1.0, 0.5, 1.0, 1.0, 1.0, 1.0, 1.0, 1.0, 0.0, 1.0, 0.0, 0.5, 0.0, 0.5, 0.0, 1.0, 1.0, 1.0, 1.0, 1.0, 1.0, 1.0, 1.0, 1.0, 0.5142, 1.0, 0.5142, 1.0, 0.0, 1.0, 0.0, 0.5, 0.0, 0.5, 0.0, 1.0, 0.0, 1.0, 0.0, 1.0, 1.0, 1.0, 1.0, 1.0, 1.0, 1.0, 1.0, 1.0, 0.0, 1.0, 0.0, 1.0, 0.5142, 1.0, 0.5142, 1.0, 1.0, 1.0, 1.0, 0.5, 1.0, 0.5, 1.0, 0.5, 1.0, 0.5, 1.0, 1.0, 1.0, 1.0, 1.0, 0.5, 0.5142, 0.5, 1.0, 1.0, 1.0, 1.0, 0.5142, 0.5, 0.0, 0.5, 0.5142, 1.0, 0.5142, 1.0, 0.0, 1.0, 0.5142, 1.0, 0.5142, 1.0, 0.0, 1.0, 1.0, 1.0, 1.0, 1.0, 0.5142, 0.5, 0.5142, 1.0, 0.5142, 1.0, 1.0, 0.5, 1.0, 0.5, 0.0, 1.0, 0.0, 1.0, 0.5142, 0.5, 0.5142, 1.0, 0.5142, 1.0, 0.0, 1.0, 0.5142, 1.0, 1.0, 1.0, 0.5142, 1.0, 1.0, 0.5, 0.5142, 1.0, 0.5142, 1.0, 1.0, 0.5, 1.0, 0.5, 0.0, 1.0, 0.0, 1.0, 0.5142, 0.5, 0.5142, 1.0, 0.5142, 1.0, 0.0, 1.0, 0.5142, 1.0, 1.0, 1.0, 0.5142, 1.0, 1.0, 0.5, 0.5142, 0.5, 1.0, 1.0, 1.0, 1.0, 0.5142, 0.5, 0.0, 0.5, 0.5142, 1.0, 0.5142, 1.0, 0.0, 1.0, 0.5142, 1.0, 0.5142, 1.0, 0.0, 1.0, 1.0, 1.0, 1.0, 1.0, 0.5142, 1.0, 1.0, 1.0, 1.0, 0.5, 1.0, 0.5, 1.0, 1.0, 0.0, 1.0, 0.0, 1.0, 0.5142, 1.0, 0.5142, 1.0, 1.0, 1.0, 1.0, 1.0, 1.0, 1.0, 1.0, 0.5, 0.0, 0.5, 0.0, 1.0, 0.0, 1.0, 0.0, 1.0, 0.5142, 1.0, 0.5142, 1.0, 0.0, 1.0, 0.0, 1.0, 1.0, 1.0, 1.0, 1.0, 1.0, 1.0, 1.0, 1.0, 0.0, 1.0, 0.0, 0.5, 0.0, 0.5, 0.0, 0.5, 1.0, 0.5, 1.0, 1.0, 1.0, 1.0, 1.0, 1.0, 0.0, 1.0, 0.0, 0.5, 0.0, 0.5, 0.0, 1.0, 1.0, 1.0, 1.0, 1.0, 1.0, 1.0, 1.0, 1.0, 0.5142, 1.0, 0.5142, 1.0, 0.0, 1.0, 0.0, 0.5, 0.0, 0.5, 0.0, 1.0, 0.0, 1.0, 0.0, 1.0, 1.0, 1.0, 1.0, 1.0, 1.0, 1.0, 1.0, 1.0, 0.0, 1.0, 0.0, 1.0, 0.5142, 1.0, 0.5142, 1.0, 1.0, 1.0, 1.0, 0.5, 1.0, 0.5, 1.0, 0.5, 1.0, 0.5, 1.0, 1.0, 1.0, 1.0, 1.0, 0.5, 0.5142, 0.5, 1.0, 1.0, 1.0, 1.0, 0.5142, 0.5, 0.0, 0.5, 0.5142, 1.0, 0.5142, 1.0, 0.0, 1.0, 0.5142, 1.0, 0.5142, 1.0, 0.0, 1.0, 1.0, 1.0, 1.0, 1.0, 0.5142, 0.5, 0.5142, 1.0, 0.5142, 1.0, 1.0, 0.5, 1.0, 0.5, 0.0, 1.0, 0.0, 1.0, 0.5142, 0.5, 0.5142, 1.0, 0.5142, 1.0, 0.0, 1.0, 0.5142, 1.0, 1.0, 1.0, 0.5142, 1.0, 1.0])
me_plane.materials.append(mat_material_003)
me_plane.update()

# ---- objects
ob_leaves = bpy.data.objects.new('Leaves', me_cube_001)
ob_applebottomjeans = bpy.data.objects.new('AppleBottomJeans', me_plane)

# ---- transforms, parenting, visibility, modifiers, constraints
ob_leaves.location = (-5.114e-08, 2.237e-08, 0.0)
ob_leaves.scale = (0.1421, 0.1421, 0.01216)
ob_applebottomjeans.location = (-6.807e-08, 2.978e-08, 0.0)
ob_applebottomjeans.rotation_euler = (-0.3631, 1.157e-07, 3.142)
ob_applebottomjeans.scale = (0.09055, 0.07651, 0.07651)

# ---- collection membership
col_collection.objects.link(ob_leaves)
col_collection.objects.link(ob_applebottomjeans)

# ---- scene / render settings (as saved in the file)
scene.frame_start = 1; scene.frame_end = 250; scene.frame_set(1)
scene.render.engine = 'BLENDER_EEVEE_NEXT'
scene.cycles.sampling_pattern = 'TABULATED_SOBOL'
scene.cycles.use_light_tree = False
scene.view_settings.view_transform = 'Filmic'
bpy.context.view_layer.update()

# ---- added for rendering (the .blend has no active camera and no usable light): camera, sun
cam_auto = bpy.data.cameras.new('AutoCamera')
cam_auto.lens = 50.0
cam_auto.sensor_width = 36.0
cam_auto.clip_end = 1000.0
ob_auto_camera = bpy.data.objects.new('AutoCamera', cam_auto)
scene.collection.objects.link(ob_auto_camera)
ob_auto_camera.location = (1.77039, -2.27048, 2.03316)
ob_auto_camera.rotation_euler = (1.09748, -7.21219e-08, 0.694738)
scene.camera = ob_auto_camera
light_auto_sun = bpy.data.lights.new('AutoSun', 'SUN')
light_auto_sun.energy = 3.0
light_auto_sun.angle = 0.0523599
ob_auto_sun = bpy.data.objects.new('AutoSun', light_auto_sun)
scene.collection.objects.link(ob_auto_sun)
ob_auto_sun.rotation_euler = (0.872665, 0.174533, 0.523599)
bpy.context.view_layer.update()
